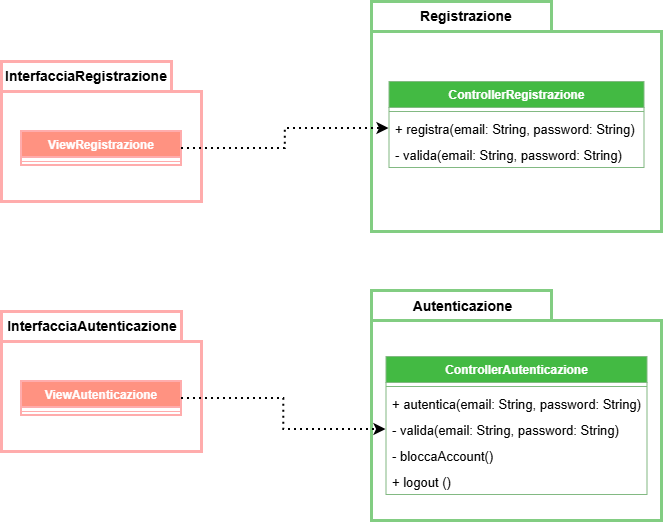

The diagram above was exported from draw.io. Its source (the exported page's mxGraphModel, read from the mxfile embedded in the PNG):
<mxGraphModel dx="1075" dy="622" grid="0" gridSize="10" guides="1" tooltips="1" connect="1" arrows="1" fold="1" page="0" pageScale="1" pageWidth="827" pageHeight="1169" background="light-dark(#FFFFFF,#FFFFFF)" math="0" shadow="0">
  <root>
    <mxCell id="0" />
    <mxCell id="1" parent="0" />
    <mxCell id="rIIMJ5MYCzw7tmYBSoWH-3" connectable="0" parent="1" style="group" value="" vertex="1">
      <mxGeometry height="140" width="200" x="80" y="90" as="geometry" />
    </mxCell>
    <mxCell id="rIIMJ5MYCzw7tmYBSoWH-1" parent="rIIMJ5MYCzw7tmYBSoWH-3" style="shape=folder;fontStyle=1;spacingTop=10;tabWidth=170;tabHeight=30;tabPosition=left;html=1;whiteSpace=wrap;fillColor=light-dark(#FFFFFF,#E51400);fontColor=#ffffff;strokeColor=light-dark(#FFACAC,#B20000);strokeWidth=3;" value="" vertex="1">
      <mxGeometry height="140" width="200" as="geometry" />
    </mxCell>
    <mxCell id="rIIMJ5MYCzw7tmYBSoWH-2" parent="rIIMJ5MYCzw7tmYBSoWH-3" style="text;html=1;whiteSpace=wrap;strokeColor=none;fillColor=none;align=center;verticalAlign=middle;rounded=0;fontColor=light-dark(#000000,#000000);fontStyle=1;fontSize=14;" value="InterfacciaRegistrazione" vertex="1">
      <mxGeometry height="30" width="170" as="geometry" />
    </mxCell>
    <mxCell id="rIIMJ5MYCzw7tmYBSoWH-16" parent="rIIMJ5MYCzw7tmYBSoWH-3" style="swimlane;fontStyle=1;align=center;verticalAlign=top;childLayout=stackLayout;horizontal=1;startSize=26;horizontalStack=0;resizeParent=1;resizeParentMax=0;resizeLast=0;collapsible=1;marginBottom=0;whiteSpace=wrap;html=1;fillColor=light-dark(#FF9281,#E51400);strokeColor=light-dark(#FFACAC,#B20000);fontColor=#ffffff;strokeWidth=2;" value="ViewRegistrazione" vertex="1">
      <mxGeometry height="34" width="160" x="20" y="70" as="geometry" />
    </mxCell>
    <mxCell id="rIIMJ5MYCzw7tmYBSoWH-18" parent="rIIMJ5MYCzw7tmYBSoWH-16" style="line;strokeWidth=1;fillColor=none;align=left;verticalAlign=middle;spacingTop=-1;spacingLeft=3;spacingRight=3;rotatable=0;labelPosition=right;points=[];portConstraint=eastwest;strokeColor=inherit;" value="" vertex="1">
      <mxGeometry height="8" width="160" y="26" as="geometry" />
    </mxCell>
    <mxCell id="rIIMJ5MYCzw7tmYBSoWH-4" connectable="0" parent="1" style="group;fillColor=none;" value="" vertex="1">
      <mxGeometry height="140" width="200" x="80" y="340" as="geometry" />
    </mxCell>
    <mxCell id="rIIMJ5MYCzw7tmYBSoWH-5" parent="rIIMJ5MYCzw7tmYBSoWH-4" style="shape=folder;fontStyle=1;spacingTop=10;tabWidth=180;tabHeight=30;tabPosition=left;html=1;whiteSpace=wrap;fillColor=light-dark(#FFFFFF,#E51400);fontColor=#ffffff;strokeColor=light-dark(#FFACAC,#B20000);strokeWidth=3;" value="" vertex="1">
      <mxGeometry height="140" width="200" as="geometry" />
    </mxCell>
    <mxCell id="rIIMJ5MYCzw7tmYBSoWH-6" parent="rIIMJ5MYCzw7tmYBSoWH-4" style="text;html=1;whiteSpace=wrap;strokeColor=none;fillColor=none;align=center;verticalAlign=middle;rounded=0;fontColor=light-dark(#000000,#000000);fontStyle=1;fontSize=14;" value="InterfacciaAutenticazione" vertex="1">
      <mxGeometry height="30" width="170" x="6" as="geometry" />
    </mxCell>
    <mxCell id="rIIMJ5MYCzw7tmYBSoWH-20" parent="rIIMJ5MYCzw7tmYBSoWH-4" style="swimlane;fontStyle=1;align=center;verticalAlign=top;childLayout=stackLayout;horizontal=1;startSize=26;horizontalStack=0;resizeParent=1;resizeParentMax=0;resizeLast=0;collapsible=1;marginBottom=0;whiteSpace=wrap;html=1;fillColor=light-dark(#FF9281,#E51400);strokeColor=light-dark(#FFACAC,#B20000);fontColor=#ffffff;strokeWidth=2;" value="ViewAutenticazione" vertex="1">
      <mxGeometry height="34" width="160" x="20" y="70" as="geometry" />
    </mxCell>
    <mxCell id="rIIMJ5MYCzw7tmYBSoWH-21" parent="rIIMJ5MYCzw7tmYBSoWH-20" style="line;strokeWidth=1;fillColor=none;align=left;verticalAlign=middle;spacingTop=-1;spacingLeft=3;spacingRight=3;rotatable=0;labelPosition=right;points=[];portConstraint=eastwest;strokeColor=inherit;" value="" vertex="1">
      <mxGeometry height="8" width="160" y="26" as="geometry" />
    </mxCell>
    <mxCell id="rIIMJ5MYCzw7tmYBSoWH-7" connectable="0" parent="1" style="group" value="" vertex="1">
      <mxGeometry height="230" width="290" x="450" y="319" as="geometry" />
    </mxCell>
    <mxCell id="rIIMJ5MYCzw7tmYBSoWH-8" parent="rIIMJ5MYCzw7tmYBSoWH-7" style="shape=folder;fontStyle=1;spacingTop=10;tabWidth=180;tabHeight=30;tabPosition=left;html=1;whiteSpace=wrap;fillColor=light-dark(#FFFFFF,#FFFFFF);fontColor=#ffffff;strokeColor=#82CD82;strokeWidth=3;" value="" vertex="1">
      <mxGeometry height="230" width="290" as="geometry" />
    </mxCell>
    <mxCell id="rIIMJ5MYCzw7tmYBSoWH-9" parent="rIIMJ5MYCzw7tmYBSoWH-7" style="text;html=1;whiteSpace=wrap;strokeColor=none;fillColor=none;align=center;verticalAlign=middle;rounded=0;fontColor=light-dark(#000000,#000000);fontStyle=1;fontSize=14;" value="Autenticazione" vertex="1">
      <mxGeometry height="49.285714285714285" width="246.5" x="-32.3" y="-9" as="geometry" />
    </mxCell>
    <mxCell id="rIIMJ5MYCzw7tmYBSoWH-33" parent="rIIMJ5MYCzw7tmYBSoWH-7" style="swimlane;fontStyle=1;align=center;verticalAlign=top;childLayout=stackLayout;horizontal=1;startSize=26;horizontalStack=0;resizeParent=1;resizeParentMax=0;resizeLast=0;collapsible=1;marginBottom=0;whiteSpace=wrap;html=1;fillColor=light-dark(#43BA43,#008A00);fontColor=#ffffff;strokeColor=light-dark(#82B982,#82CD82);" value="ControllerAutenticazione" vertex="1">
      <mxGeometry height="138" width="261" x="14.5" y="66" as="geometry" />
    </mxCell>
    <mxCell id="rIIMJ5MYCzw7tmYBSoWH-34" parent="rIIMJ5MYCzw7tmYBSoWH-33" style="line;strokeWidth=1;fillColor=none;align=left;verticalAlign=middle;spacingTop=-1;spacingLeft=3;spacingRight=3;rotatable=0;labelPosition=right;points=[];portConstraint=eastwest;strokeColor=inherit;" value="" vertex="1">
      <mxGeometry height="8" width="261" y="26" as="geometry" />
    </mxCell>
    <mxCell id="rIIMJ5MYCzw7tmYBSoWH-35" parent="rIIMJ5MYCzw7tmYBSoWH-33" style="text;strokeColor=none;fillColor=none;align=left;verticalAlign=top;spacingLeft=4;spacingRight=4;overflow=hidden;rotatable=0;points=[[0,0.5],[1,0.5]];portConstraint=eastwest;whiteSpace=wrap;html=1;fontColor=light-dark(#000000,#000000);fontStyle=0;fontSize=13;" value="+ autentica(email: String, password: String)" vertex="1">
      <mxGeometry height="26" width="261" y="34" as="geometry" />
    </mxCell>
    <mxCell id="rIIMJ5MYCzw7tmYBSoWH-36" parent="rIIMJ5MYCzw7tmYBSoWH-33" style="text;strokeColor=none;fillColor=none;align=left;verticalAlign=top;spacingLeft=4;spacingRight=4;overflow=hidden;rotatable=0;points=[[0,0.5],[1,0.5]];portConstraint=eastwest;whiteSpace=wrap;html=1;" value="&lt;font style=&quot;color: light-dark(rgb(0, 0, 0), rgb(0, 0, 0));&quot;&gt;&lt;span style=&quot;font-size: 13px;&quot;&gt;- valida(email: String, password: String)&lt;/span&gt;&lt;/font&gt;" vertex="1">
      <mxGeometry height="26" width="261" y="60" as="geometry" />
    </mxCell>
    <mxCell id="fnbZ32ceF4G3On6_S0S8-73" parent="rIIMJ5MYCzw7tmYBSoWH-33" style="text;strokeColor=none;fillColor=none;align=left;verticalAlign=top;spacingLeft=4;spacingRight=4;overflow=hidden;rotatable=0;points=[[0,0.5],[1,0.5]];portConstraint=eastwest;whiteSpace=wrap;html=1;" value="&lt;font style=&quot;color: light-dark(rgb(0, 0, 0), rgb(0, 0, 0));&quot;&gt;&lt;span style=&quot;font-size: 13px;&quot;&gt;- bloccaAccount()&lt;/span&gt;&lt;/font&gt;" vertex="1">
      <mxGeometry height="26" width="261" y="86" as="geometry" />
    </mxCell>
    <mxCell id="rIIMJ5MYCzw7tmYBSoWH-37" parent="rIIMJ5MYCzw7tmYBSoWH-33" style="text;strokeColor=none;fillColor=none;align=left;verticalAlign=top;spacingLeft=4;spacingRight=4;overflow=hidden;rotatable=0;points=[[0,0.5],[1,0.5]];portConstraint=eastwest;whiteSpace=wrap;html=1;" value="&lt;font style=&quot;color: light-dark(rgb(0, 0, 0), rgb(0, 0, 0));&quot;&gt;&lt;span style=&quot;font-size: 13px;&quot;&gt;+ logout ()&lt;/span&gt;&lt;/font&gt;" vertex="1">
      <mxGeometry height="26" width="261" y="112" as="geometry" />
    </mxCell>
    <mxCell id="rIIMJ5MYCzw7tmYBSoWH-10" parent="1" style="shape=folder;fontStyle=1;spacingTop=10;tabWidth=180;tabHeight=30;tabPosition=left;html=1;whiteSpace=wrap;fillColor=light-dark(#FFFFFF,#FFFFFF);fontColor=#ffffff;strokeColor=#82CD82;strokeWidth=3;" value="" vertex="1">
      <mxGeometry height="230" width="290" x="450" y="30" as="geometry" />
    </mxCell>
    <mxCell id="rIIMJ5MYCzw7tmYBSoWH-11" parent="1" style="text;html=1;whiteSpace=wrap;align=center;verticalAlign=middle;rounded=0;fontColor=light-dark(#000000,#000000);fontStyle=1;fontSize=14;" value="Registrazione" vertex="1">
      <mxGeometry height="30" width="150" x="470" y="30" as="geometry" />
    </mxCell>
    <mxCell id="rIIMJ5MYCzw7tmYBSoWH-27" parent="1" style="swimlane;fontStyle=1;align=center;verticalAlign=top;childLayout=stackLayout;horizontal=1;startSize=26;horizontalStack=0;resizeParent=1;resizeParentMax=0;resizeLast=0;collapsible=1;marginBottom=0;whiteSpace=wrap;html=1;fillColor=#43BA43;fontColor=#ffffff;strokeColor=#82B982;" value="ControllerRegistrazione" vertex="1">
      <mxGeometry height="86" width="255" x="467.5" y="110" as="geometry" />
    </mxCell>
    <mxCell id="rIIMJ5MYCzw7tmYBSoWH-29" parent="rIIMJ5MYCzw7tmYBSoWH-27" style="line;strokeWidth=1;fillColor=none;align=left;verticalAlign=middle;spacingTop=-1;spacingLeft=3;spacingRight=3;rotatable=0;labelPosition=right;points=[];portConstraint=eastwest;strokeColor=inherit;" value="" vertex="1">
      <mxGeometry height="8" width="255" y="26" as="geometry" />
    </mxCell>
    <mxCell id="rIIMJ5MYCzw7tmYBSoWH-30" parent="rIIMJ5MYCzw7tmYBSoWH-27" style="text;strokeColor=none;fillColor=none;align=left;verticalAlign=top;spacingLeft=4;spacingRight=4;overflow=hidden;rotatable=0;points=[[0,0.5],[1,0.5]];portConstraint=eastwest;whiteSpace=wrap;html=1;fontColor=light-dark(#000000,#000000);fontStyle=0;fontSize=13;" value="+ registra(email: String, password: String)" vertex="1">
      <mxGeometry height="26" width="255" y="34" as="geometry" />
    </mxCell>
    <mxCell id="rIIMJ5MYCzw7tmYBSoWH-31" parent="rIIMJ5MYCzw7tmYBSoWH-27" style="text;strokeColor=none;fillColor=none;align=left;verticalAlign=top;spacingLeft=4;spacingRight=4;overflow=hidden;rotatable=0;points=[[0,0.5],[1,0.5]];portConstraint=eastwest;whiteSpace=wrap;html=1;" value="&lt;font style=&quot;color: light-dark(rgb(0, 0, 0), rgb(0, 0, 0));&quot;&gt;&lt;span style=&quot;font-size: 13px;&quot;&gt;- valida(email: String, password: String)&lt;/span&gt;&lt;/font&gt;" vertex="1">
      <mxGeometry height="26" width="255" y="60" as="geometry" />
    </mxCell>
    <mxCell id="rIIMJ5MYCzw7tmYBSoWH-38" edge="1" parent="1" source="rIIMJ5MYCzw7tmYBSoWH-16" style="edgeStyle=orthogonalEdgeStyle;rounded=0;orthogonalLoop=1;jettySize=auto;html=1;exitX=1;exitY=0.5;exitDx=0;exitDy=0;entryX=0;entryY=0.5;entryDx=0;entryDy=0;fontColor=light-dark(#000000,#000000);dashed=1;dashPattern=1 2;strokeColor=light-dark(#000000,#000000);strokeWidth=2;" target="rIIMJ5MYCzw7tmYBSoWH-30">
      <mxGeometry relative="1" as="geometry" />
    </mxCell>
    <mxCell id="rIIMJ5MYCzw7tmYBSoWH-39" edge="1" parent="1" source="rIIMJ5MYCzw7tmYBSoWH-20" style="edgeStyle=orthogonalEdgeStyle;rounded=0;orthogonalLoop=1;jettySize=auto;html=1;exitX=1;exitY=0.5;exitDx=0;exitDy=0;entryX=0;entryY=0.5;entryDx=0;entryDy=0;fontColor=light-dark(#000000,#000000);dashed=1;dashPattern=1 2;strokeColor=light-dark(#000000,#000000);strokeWidth=2;" target="rIIMJ5MYCzw7tmYBSoWH-36">
      <mxGeometry relative="1" as="geometry">
        <mxPoint x="288" y="434.5" as="sourcePoint" />
        <mxPoint x="496" y="414.5" as="targetPoint" />
      </mxGeometry>
    </mxCell>
  </root>
</mxGraphModel>